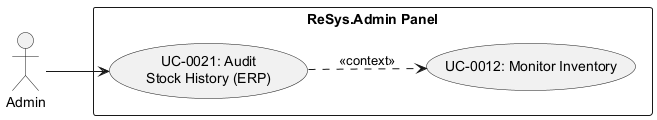

The diagram above was rendered by PlantUML. Its source (embedded in the PNG):
@startuml uc-0021
left to right direction
actor Admin
rectangle "ReSys.Admin Panel" {
    usecase "UC-0021: Audit\nStock History (ERP)" as UC21
    usecase "UC-0012: Monitor Inventory" as UC12
}
Admin --> UC21
UC21 ..> UC12 : <<context>>
@enduml